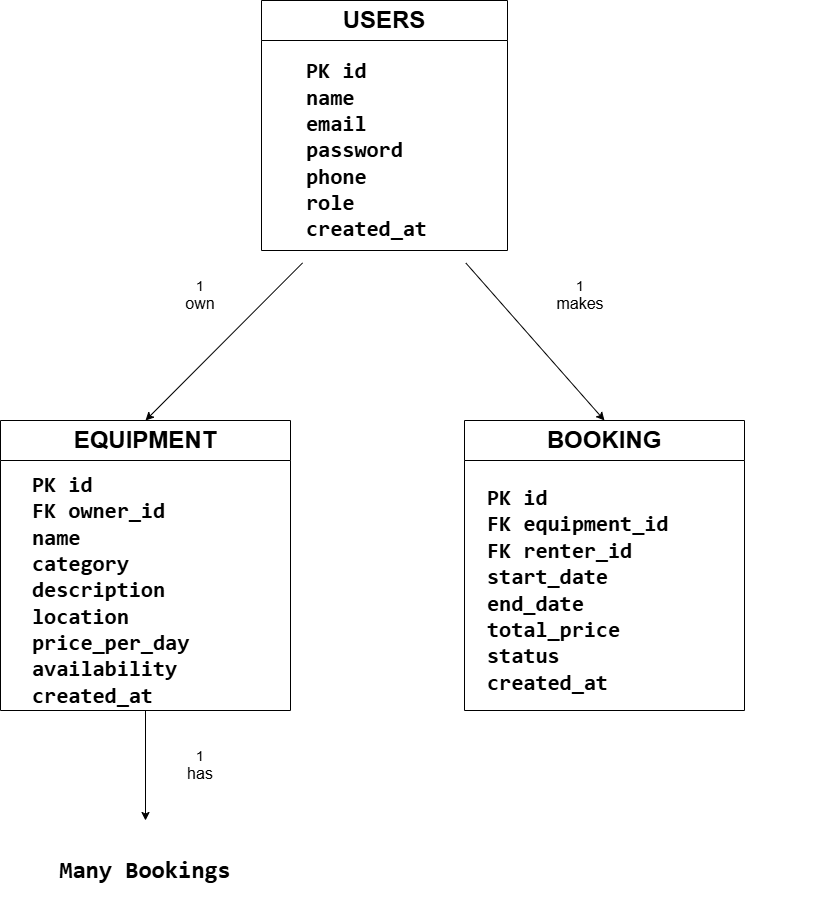

The diagram above was exported from draw.io. Its source (the exported page's mxGraphModel, read from the mxfile embedded in the PNG):
<mxGraphModel dx="1702" dy="398" grid="1" gridSize="10" guides="1" tooltips="1" connect="1" arrows="1" fold="1" page="1" pageScale="1" pageWidth="827" pageHeight="1169" math="0" shadow="0">
  <root>
    <mxCell id="0" />
    <mxCell id="1" parent="0" />
    <mxCell id="3" value="&lt;font style=&quot;font-size: 24px;&quot;&gt;USERS&lt;/font&gt;" style="swimlane;whiteSpace=wrap;html=1;startSize=40;" parent="1" vertex="1">
      <mxGeometry x="291" y="50" width="246" height="250" as="geometry" />
    </mxCell>
    <mxCell id="4" value="&lt;pre&gt;&lt;font style=&quot;font-size: 22px;&quot;&gt;&lt;font style=&quot;&quot;&gt;&lt;b style=&quot;&quot;&gt;PK id&amp;nbsp;&lt;br&gt;&lt;/b&gt;&lt;/font&gt;&lt;font style=&quot;&quot;&gt;&lt;b&gt;name&amp;nbsp;&lt;br&gt;&lt;/b&gt;&lt;/font&gt;&lt;font style=&quot;&quot;&gt;&lt;b&gt;email&amp;nbsp;&lt;br&gt;&lt;/b&gt;&lt;/font&gt;&lt;font style=&quot;&quot;&gt;&lt;b&gt;password&amp;nbsp;&lt;br&gt;&lt;/b&gt;&lt;/font&gt;&lt;font style=&quot;&quot;&gt;&lt;b&gt;phone&amp;nbsp;&lt;br&gt;&lt;/b&gt;&lt;/font&gt;&lt;font style=&quot;&quot;&gt;&lt;b&gt;role&amp;nbsp;&lt;br&gt;&lt;/b&gt;&lt;/font&gt;&lt;font style=&quot;&quot;&gt;&lt;b style=&quot;&quot;&gt;created_at &lt;/b&gt;&lt;/font&gt;&lt;/font&gt;&lt;/pre&gt;" style="text;html=1;align=left;verticalAlign=middle;resizable=0;points=[];autosize=1;strokeColor=none;fillColor=none;" parent="3" vertex="1">
      <mxGeometry x="43" y="40" width="160" height="220" as="geometry" />
    </mxCell>
    <mxCell id="12" value="" style="edgeStyle=none;html=1;" parent="1" source="5" target="11" edge="1">
      <mxGeometry relative="1" as="geometry" />
    </mxCell>
    <mxCell id="5" value="&lt;font style=&quot;font-size: 24px;&quot;&gt;EQUIPMENT   &lt;/font&gt;" style="swimlane;whiteSpace=wrap;html=1;startSize=40;" parent="1" vertex="1">
      <mxGeometry x="30" y="470" width="290" height="290" as="geometry" />
    </mxCell>
    <mxCell id="7" value="&lt;font style=&quot;font-size: 24px;&quot;&gt;BOOKING          &lt;/font&gt;" style="swimlane;whiteSpace=wrap;html=1;startSize=40;" parent="1" vertex="1">
      <mxGeometry x="494" y="470" width="280" height="290" as="geometry" />
    </mxCell>
    <mxCell id="8" value="&lt;pre&gt;&lt;font style=&quot;font-size: 22px;&quot;&gt;&lt;b&gt;&lt;font style=&quot;&quot;&gt;PK id&amp;nbsp;&lt;/font&gt;&lt;font style=&quot;&quot;&gt;&lt;br&gt;&lt;/font&gt;FK equipment_id&lt;br&gt;FK renter_id&lt;br&gt;start_date               &lt;br&gt;end_date                 &lt;br&gt;total_price              &lt;br&gt;status                   &lt;br&gt;created_at               &lt;/b&gt;&lt;/font&gt;&lt;/pre&gt;" style="text;html=1;align=left;verticalAlign=middle;resizable=0;points=[];autosize=1;strokeColor=none;fillColor=none;" parent="7" vertex="1">
      <mxGeometry x="21.5" y="45" width="330" height="250" as="geometry" />
    </mxCell>
    <mxCell id="9" style="edgeStyle=none;html=1;entryX=0.5;entryY=0;entryDx=0;entryDy=0;exitX=-0.012;exitY=1.011;exitDx=0;exitDy=0;exitPerimeter=0;" parent="1" source="4" target="5" edge="1">
      <mxGeometry relative="1" as="geometry" />
    </mxCell>
    <mxCell id="10" style="edgeStyle=none;html=1;entryX=0.5;entryY=0;entryDx=0;entryDy=0;exitX=1.008;exitY=1.011;exitDx=0;exitDy=0;exitPerimeter=0;" parent="1" source="4" target="7" edge="1">
      <mxGeometry relative="1" as="geometry" />
    </mxCell>
    <mxCell id="6" value="&lt;pre&gt;&lt;font style=&quot;font-size: 22px;&quot;&gt;&lt;b&gt;&lt;font style=&quot;&quot;&gt;PK id&lt;br&gt;FK owner_id&lt;br&gt;&lt;/font&gt;&lt;font style=&quot;&quot;&gt;name&amp;nbsp;&lt;br&gt;category&lt;br&gt;description               &lt;br&gt;&lt;/font&gt;&lt;font style=&quot;&quot;&gt;location          &lt;br&gt;&lt;/font&gt;&lt;font style=&quot;&quot;&gt;price_per_day&lt;br&gt;&lt;/font&gt;&lt;font style=&quot;&quot;&gt;availability        &lt;br&gt;&lt;/font&gt;&lt;font style=&quot;&quot;&gt;created_at&lt;/font&gt;&lt;/b&gt;&lt;/font&gt;&lt;/pre&gt;" style="text;html=1;align=left;verticalAlign=middle;resizable=0;points=[];autosize=1;strokeColor=none;fillColor=none;" parent="1" vertex="1">
      <mxGeometry x="60" y="500" width="340" height="280" as="geometry" />
    </mxCell>
    <mxCell id="11" value="&lt;pre&gt;&lt;font style=&quot;font-size: 24px;&quot;&gt;&lt;b&gt;Many Bookings&lt;/b&gt;&lt;/font&gt;&lt;/pre&gt;" style="text;html=1;align=center;verticalAlign=middle;whiteSpace=wrap;rounded=0;" parent="1" vertex="1">
      <mxGeometry x="80" y="870" width="190" height="100" as="geometry" />
    </mxCell>
    <mxCell id="13" value="&lt;font style=&quot;font-size: 14px;&quot;&gt;1&lt;br&gt;&lt;/font&gt;&lt;div style=&quot;text-align: left;&quot;&gt;&lt;span style=&quot;background-color: transparent;&quot;&gt;&lt;font size=&quot;3&quot;&gt;has&lt;/font&gt;&lt;/span&gt;&lt;/div&gt;" style="text;html=1;align=center;verticalAlign=middle;whiteSpace=wrap;rounded=0;" parent="1" vertex="1">
      <mxGeometry x="200" y="800" width="60" height="30" as="geometry" />
    </mxCell>
    <mxCell id="14" value="&lt;font style=&quot;font-size: 14px;&quot;&gt;1&lt;br&gt;&lt;/font&gt;&lt;div style=&quot;text-align: left;&quot;&gt;&lt;font size=&quot;3&quot;&gt;own&lt;/font&gt;&lt;/div&gt;" style="text;html=1;align=center;verticalAlign=middle;whiteSpace=wrap;rounded=0;" parent="1" vertex="1">
      <mxGeometry x="200" y="330" width="60" height="30" as="geometry" />
    </mxCell>
    <mxCell id="15" value="&lt;font style=&quot;font-size: 14px;&quot;&gt;1&lt;br&gt;&lt;/font&gt;&lt;div style=&quot;text-align: left;&quot;&gt;&lt;font size=&quot;3&quot;&gt;makes&lt;/font&gt;&lt;/div&gt;" style="text;html=1;align=center;verticalAlign=middle;whiteSpace=wrap;rounded=0;" parent="1" vertex="1">
      <mxGeometry x="580" y="330" width="60" height="30" as="geometry" />
    </mxCell>
  </root>
</mxGraphModel>